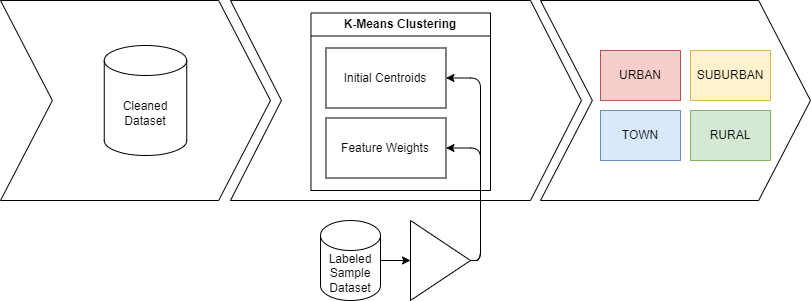

The diagram above was exported from draw.io. Its source (the exported page's mxGraphModel, read from the mxfile embedded in the PNG):
<mxGraphModel dx="455" dy="1034" grid="1" gridSize="10" guides="1" tooltips="1" connect="1" arrows="1" fold="1" page="1" pageScale="1" pageWidth="850" pageHeight="1100" math="0" shadow="0">
  <root>
    <mxCell id="0" />
    <mxCell id="1" parent="0" />
    <mxCell id="18" value="" style="shape=step;perimeter=stepPerimeter;whiteSpace=wrap;html=1;fixedSize=1;rotation=0;size=50.930000000000064;fillColor=none;fontStyle=1" parent="1" vertex="1">
      <mxGeometry x="580" y="50" width="350.94" height="200" as="geometry" />
    </mxCell>
    <mxCell id="10" value="K-Means Clustering" style="swimlane;whiteSpace=wrap;html=1;" parent="1" vertex="1">
      <mxGeometry x="660.47" y="62.5" width="179.53" height="177.5" as="geometry" />
    </mxCell>
    <mxCell id="5" value="Feature Weights" style="rounded=0;whiteSpace=wrap;html=1;" parent="10" vertex="1">
      <mxGeometry x="15" y="105" width="120" height="60" as="geometry" />
    </mxCell>
    <mxCell id="6" value="Initial Centroids" style="rounded=0;whiteSpace=wrap;html=1;" parent="10" vertex="1">
      <mxGeometry x="15" y="35" width="120" height="60" as="geometry" />
    </mxCell>
    <mxCell id="15" value="" style="shape=step;perimeter=stepPerimeter;whiteSpace=wrap;html=1;fixedSize=1;rotation=0;size=51.86999999999989;fillColor=none;fontStyle=1" parent="1" vertex="1">
      <mxGeometry x="890" y="50" width="270" height="200" as="geometry" />
    </mxCell>
    <mxCell id="12" style="edgeStyle=none;html=1;exitX=0;exitY=0.5;exitDx=0;exitDy=0;exitPerimeter=0;entryX=0;entryY=0.5;entryDx=0;entryDy=0;" parent="1" source="2" target="11" edge="1">
      <mxGeometry relative="1" as="geometry" />
    </mxCell>
    <mxCell id="2" value="Labeled&lt;div&gt;Sample&lt;/div&gt;&lt;div&gt;Dataset&lt;/div&gt;" style="shape=cylinder3;whiteSpace=wrap;html=1;boundedLbl=1;backgroundOutline=1;size=15;" parent="1" vertex="1">
      <mxGeometry x="670" y="270" width="60" height="80" as="geometry" />
    </mxCell>
    <mxCell id="13" style="edgeStyle=orthogonalEdgeStyle;html=1;exitX=1;exitY=0.5;exitDx=0;exitDy=0;entryX=1;entryY=0.5;entryDx=0;entryDy=0;" parent="1" source="11" target="6" edge="1">
      <mxGeometry relative="1" as="geometry" />
    </mxCell>
    <mxCell id="14" style="edgeStyle=orthogonalEdgeStyle;html=1;exitX=1;exitY=0.5;exitDx=0;exitDy=0;entryX=1;entryY=0.5;entryDx=0;entryDy=0;" parent="1" source="11" target="5" edge="1">
      <mxGeometry relative="1" as="geometry" />
    </mxCell>
    <mxCell id="11" value="" style="triangle;whiteSpace=wrap;html=1;rotation=0;" parent="1" vertex="1">
      <mxGeometry x="760" y="270" width="60" height="80" as="geometry" />
    </mxCell>
    <mxCell id="4" value="Cleaned&lt;div&gt;Dataset&lt;/div&gt;" style="shape=cylinder3;whiteSpace=wrap;html=1;boundedLbl=1;backgroundOutline=1;size=15;" parent="1" vertex="1">
      <mxGeometry x="453.75" y="95" width="82.5" height="110" as="geometry" />
    </mxCell>
    <mxCell id="19" value="URBAN" style="rounded=0;whiteSpace=wrap;html=1;fillColor=#f8cecc;strokeColor=#b85450;" parent="1" vertex="1">
      <mxGeometry x="950" y="100" width="80" height="50" as="geometry" />
    </mxCell>
    <mxCell id="20" value="SUBURBAN" style="rounded=0;whiteSpace=wrap;html=1;fillColor=#fff2cc;strokeColor=#d6b656;" parent="1" vertex="1">
      <mxGeometry x="1040" y="100" width="80" height="50" as="geometry" />
    </mxCell>
    <mxCell id="21" value="TOWN" style="rounded=0;whiteSpace=wrap;html=1;fillColor=#dae8fc;strokeColor=#6c8ebf;" parent="1" vertex="1">
      <mxGeometry x="950" y="160" width="80" height="50" as="geometry" />
    </mxCell>
    <mxCell id="24" value="" style="shape=step;perimeter=stepPerimeter;whiteSpace=wrap;html=1;fixedSize=1;rotation=0;size=51.86999999999989;fillColor=none;fontStyle=1" vertex="1" parent="1">
      <mxGeometry x="350.00000000000006" y="50" width="270" height="200" as="geometry" />
    </mxCell>
    <mxCell id="22" value="RURAL" style="rounded=0;whiteSpace=wrap;html=1;fillColor=#d5e8d4;strokeColor=#82b366;" parent="1" vertex="1">
      <mxGeometry x="1040" y="160" width="80" height="50" as="geometry" />
    </mxCell>
  </root>
</mxGraphModel>